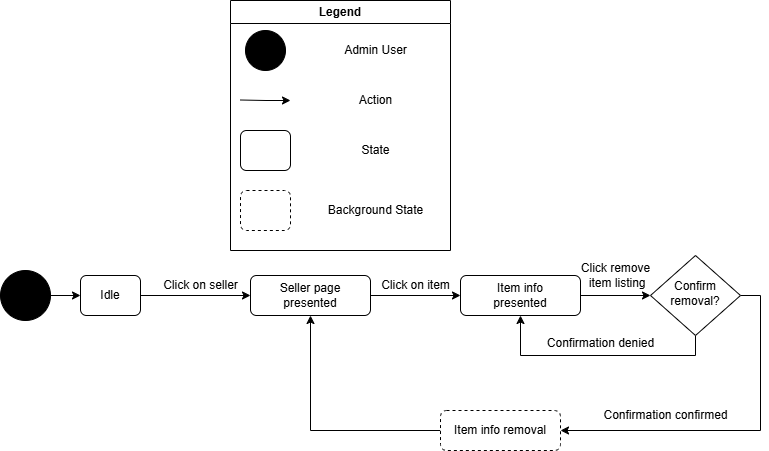

The diagram above was exported from draw.io. Its source (the exported page's mxGraphModel, read from the mxfile embedded in the PNG):
<mxGraphModel dx="1434" dy="780" grid="1" gridSize="10" guides="1" tooltips="1" connect="1" arrows="1" fold="1" page="1" pageScale="1" pageWidth="827" pageHeight="1169" math="0" shadow="0">
  <root>
    <mxCell id="WIyWlLk6GJQsqaUBKTNV-0" />
    <mxCell id="WIyWlLk6GJQsqaUBKTNV-1" parent="WIyWlLk6GJQsqaUBKTNV-0" />
    <mxCell id="irU92qg1-88HYjPK4P_n-2" style="edgeStyle=orthogonalEdgeStyle;rounded=0;orthogonalLoop=1;jettySize=auto;html=1;exitX=1;exitY=0.5;exitDx=0;exitDy=0;entryX=0;entryY=0.5;entryDx=0;entryDy=0;" edge="1" parent="WIyWlLk6GJQsqaUBKTNV-1" source="irU92qg1-88HYjPK4P_n-0" target="irU92qg1-88HYjPK4P_n-1">
      <mxGeometry relative="1" as="geometry" />
    </mxCell>
    <mxCell id="irU92qg1-88HYjPK4P_n-0" value="" style="ellipse;whiteSpace=wrap;html=1;aspect=fixed;fillColor=#000000;" vertex="1" parent="WIyWlLk6GJQsqaUBKTNV-1">
      <mxGeometry x="20" y="560" width="50" height="50" as="geometry" />
    </mxCell>
    <mxCell id="irU92qg1-88HYjPK4P_n-4" style="edgeStyle=orthogonalEdgeStyle;rounded=0;orthogonalLoop=1;jettySize=auto;html=1;exitX=1;exitY=0.5;exitDx=0;exitDy=0;entryX=0;entryY=0.5;entryDx=0;entryDy=0;" edge="1" parent="WIyWlLk6GJQsqaUBKTNV-1" source="irU92qg1-88HYjPK4P_n-1" target="irU92qg1-88HYjPK4P_n-3">
      <mxGeometry relative="1" as="geometry" />
    </mxCell>
    <mxCell id="irU92qg1-88HYjPK4P_n-1" value="Idle" style="rounded=1;whiteSpace=wrap;html=1;fontSize=12;glass=0;strokeWidth=1;shadow=0;" vertex="1" parent="WIyWlLk6GJQsqaUBKTNV-1">
      <mxGeometry x="100" y="565" width="60" height="40" as="geometry" />
    </mxCell>
    <mxCell id="irU92qg1-88HYjPK4P_n-6" style="edgeStyle=orthogonalEdgeStyle;rounded=0;orthogonalLoop=1;jettySize=auto;html=1;exitX=1;exitY=0.5;exitDx=0;exitDy=0;entryX=0;entryY=0.5;entryDx=0;entryDy=0;" edge="1" parent="WIyWlLk6GJQsqaUBKTNV-1" source="irU92qg1-88HYjPK4P_n-3" target="irU92qg1-88HYjPK4P_n-5">
      <mxGeometry relative="1" as="geometry" />
    </mxCell>
    <mxCell id="irU92qg1-88HYjPK4P_n-3" value="Seller page&lt;div&gt;presented&lt;/div&gt;" style="rounded=1;whiteSpace=wrap;html=1;fontSize=12;glass=0;strokeWidth=1;shadow=0;" vertex="1" parent="WIyWlLk6GJQsqaUBKTNV-1">
      <mxGeometry x="270" y="565" width="120" height="40" as="geometry" />
    </mxCell>
    <mxCell id="irU92qg1-88HYjPK4P_n-8" style="edgeStyle=orthogonalEdgeStyle;rounded=0;orthogonalLoop=1;jettySize=auto;html=1;exitX=1;exitY=0.5;exitDx=0;exitDy=0;entryX=0;entryY=0.5;entryDx=0;entryDy=0;" edge="1" parent="WIyWlLk6GJQsqaUBKTNV-1" source="irU92qg1-88HYjPK4P_n-5" target="irU92qg1-88HYjPK4P_n-7">
      <mxGeometry relative="1" as="geometry" />
    </mxCell>
    <mxCell id="irU92qg1-88HYjPK4P_n-5" value="Item info&lt;div&gt;presented&lt;/div&gt;" style="rounded=1;whiteSpace=wrap;html=1;fontSize=12;glass=0;strokeWidth=1;shadow=0;" vertex="1" parent="WIyWlLk6GJQsqaUBKTNV-1">
      <mxGeometry x="480" y="565" width="120" height="40" as="geometry" />
    </mxCell>
    <mxCell id="irU92qg1-88HYjPK4P_n-9" style="edgeStyle=orthogonalEdgeStyle;rounded=0;orthogonalLoop=1;jettySize=auto;html=1;exitX=0.5;exitY=1;exitDx=0;exitDy=0;entryX=0.5;entryY=1;entryDx=0;entryDy=0;" edge="1" parent="WIyWlLk6GJQsqaUBKTNV-1" source="irU92qg1-88HYjPK4P_n-7" target="irU92qg1-88HYjPK4P_n-5">
      <mxGeometry relative="1" as="geometry" />
    </mxCell>
    <mxCell id="irU92qg1-88HYjPK4P_n-11" style="edgeStyle=orthogonalEdgeStyle;rounded=0;orthogonalLoop=1;jettySize=auto;html=1;exitX=1;exitY=0.5;exitDx=0;exitDy=0;entryX=1;entryY=0.5;entryDx=0;entryDy=0;" edge="1" parent="WIyWlLk6GJQsqaUBKTNV-1" source="irU92qg1-88HYjPK4P_n-7" target="irU92qg1-88HYjPK4P_n-10">
      <mxGeometry relative="1" as="geometry" />
    </mxCell>
    <mxCell id="irU92qg1-88HYjPK4P_n-7" value="Confirm&lt;div&gt;removal?&lt;/div&gt;" style="rhombus;whiteSpace=wrap;html=1;shadow=0;fontFamily=Helvetica;fontSize=12;align=center;strokeWidth=1;spacing=6;spacingTop=-4;" vertex="1" parent="WIyWlLk6GJQsqaUBKTNV-1">
      <mxGeometry x="670" y="545" width="90" height="80" as="geometry" />
    </mxCell>
    <mxCell id="irU92qg1-88HYjPK4P_n-12" style="edgeStyle=orthogonalEdgeStyle;rounded=0;orthogonalLoop=1;jettySize=auto;html=1;exitX=0;exitY=0.5;exitDx=0;exitDy=0;entryX=0.5;entryY=1;entryDx=0;entryDy=0;" edge="1" parent="WIyWlLk6GJQsqaUBKTNV-1" source="irU92qg1-88HYjPK4P_n-10" target="irU92qg1-88HYjPK4P_n-3">
      <mxGeometry relative="1" as="geometry" />
    </mxCell>
    <mxCell id="irU92qg1-88HYjPK4P_n-10" value="Item info removal" style="rounded=1;whiteSpace=wrap;html=1;fontSize=12;glass=0;strokeWidth=1;shadow=0;dashed=1;" vertex="1" parent="WIyWlLk6GJQsqaUBKTNV-1">
      <mxGeometry x="460" y="700" width="120" height="40" as="geometry" />
    </mxCell>
    <mxCell id="irU92qg1-88HYjPK4P_n-13" value="Click on seller" style="text;html=1;align=center;verticalAlign=middle;resizable=0;points=[];autosize=1;strokeColor=none;fillColor=none;" vertex="1" parent="WIyWlLk6GJQsqaUBKTNV-1">
      <mxGeometry x="170" y="560" width="100" height="30" as="geometry" />
    </mxCell>
    <mxCell id="irU92qg1-88HYjPK4P_n-14" value="Click on item" style="text;html=1;align=center;verticalAlign=middle;resizable=0;points=[];autosize=1;strokeColor=none;fillColor=none;" vertex="1" parent="WIyWlLk6GJQsqaUBKTNV-1">
      <mxGeometry x="390" y="560" width="90" height="30" as="geometry" />
    </mxCell>
    <mxCell id="irU92qg1-88HYjPK4P_n-15" value="Click remove&lt;div&gt;&amp;nbsp;item listing&lt;/div&gt;" style="text;html=1;align=center;verticalAlign=middle;resizable=0;points=[];autosize=1;strokeColor=none;fillColor=none;" vertex="1" parent="WIyWlLk6GJQsqaUBKTNV-1">
      <mxGeometry x="590" y="545" width="90" height="40" as="geometry" />
    </mxCell>
    <mxCell id="irU92qg1-88HYjPK4P_n-16" value="Confirmation denied" style="text;html=1;align=center;verticalAlign=middle;resizable=0;points=[];autosize=1;strokeColor=none;fillColor=none;" vertex="1" parent="WIyWlLk6GJQsqaUBKTNV-1">
      <mxGeometry x="555" y="618" width="130" height="30" as="geometry" />
    </mxCell>
    <mxCell id="irU92qg1-88HYjPK4P_n-17" value="Confirmation confirmed" style="text;html=1;align=center;verticalAlign=middle;resizable=0;points=[];autosize=1;strokeColor=none;fillColor=none;" vertex="1" parent="WIyWlLk6GJQsqaUBKTNV-1">
      <mxGeometry x="610" y="690" width="150" height="30" as="geometry" />
    </mxCell>
    <mxCell id="irU92qg1-88HYjPK4P_n-18" value="Legend" style="swimlane;whiteSpace=wrap;html=1;" vertex="1" parent="WIyWlLk6GJQsqaUBKTNV-1">
      <mxGeometry x="250" y="290" width="220" height="250" as="geometry" />
    </mxCell>
    <mxCell id="irU92qg1-88HYjPK4P_n-19" value="" style="ellipse;whiteSpace=wrap;html=1;aspect=fixed;fillColor=#000000;" vertex="1" parent="irU92qg1-88HYjPK4P_n-18">
      <mxGeometry x="15" y="30" width="40" height="40" as="geometry" />
    </mxCell>
    <mxCell id="irU92qg1-88HYjPK4P_n-20" value="Admin User" style="text;html=1;align=center;verticalAlign=middle;resizable=0;points=[];autosize=1;strokeColor=none;fillColor=none;" vertex="1" parent="irU92qg1-88HYjPK4P_n-18">
      <mxGeometry x="100" y="35" width="90" height="30" as="geometry" />
    </mxCell>
    <mxCell id="irU92qg1-88HYjPK4P_n-21" value="" style="rounded=1;whiteSpace=wrap;html=1;fontSize=12;glass=0;strokeWidth=1;shadow=0;" vertex="1" parent="irU92qg1-88HYjPK4P_n-18">
      <mxGeometry x="10" y="130" width="50" height="40" as="geometry" />
    </mxCell>
    <mxCell id="irU92qg1-88HYjPK4P_n-22" value="State" style="text;html=1;align=center;verticalAlign=middle;resizable=0;points=[];autosize=1;strokeColor=none;fillColor=none;" vertex="1" parent="irU92qg1-88HYjPK4P_n-18">
      <mxGeometry x="120" y="135" width="50" height="30" as="geometry" />
    </mxCell>
    <mxCell id="irU92qg1-88HYjPK4P_n-24" style="edgeStyle=orthogonalEdgeStyle;rounded=0;orthogonalLoop=1;jettySize=auto;html=1;exitX=1;exitY=0.5;exitDx=0;exitDy=0;" edge="1" parent="irU92qg1-88HYjPK4P_n-18">
      <mxGeometry relative="1" as="geometry">
        <mxPoint x="10" y="99.5" as="sourcePoint" />
        <mxPoint x="60" y="100" as="targetPoint" />
      </mxGeometry>
    </mxCell>
    <mxCell id="irU92qg1-88HYjPK4P_n-25" value="Action" style="text;html=1;align=center;verticalAlign=middle;resizable=0;points=[];autosize=1;strokeColor=none;fillColor=none;" vertex="1" parent="irU92qg1-88HYjPK4P_n-18">
      <mxGeometry x="115" y="85" width="60" height="30" as="geometry" />
    </mxCell>
    <mxCell id="irU92qg1-88HYjPK4P_n-26" value="" style="rounded=1;whiteSpace=wrap;html=1;fontSize=12;glass=0;strokeWidth=1;shadow=0;dashed=1;" vertex="1" parent="irU92qg1-88HYjPK4P_n-18">
      <mxGeometry x="10" y="190" width="50" height="40" as="geometry" />
    </mxCell>
    <mxCell id="irU92qg1-88HYjPK4P_n-28" value="Background State" style="text;html=1;align=center;verticalAlign=middle;resizable=0;points=[];autosize=1;strokeColor=none;fillColor=none;" vertex="1" parent="irU92qg1-88HYjPK4P_n-18">
      <mxGeometry x="85" y="195" width="120" height="30" as="geometry" />
    </mxCell>
  </root>
</mxGraphModel>